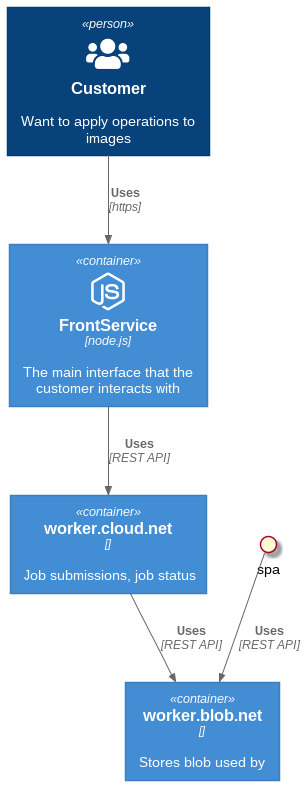

The diagram above was rendered by PlantUML. Its source (embedded in the PNG):
@startuml
!include https://raw.githubusercontent.com/plantuml-stdlib/C4-PlantUML/master/C4_Container.puml

!define DEVICONS https://raw.githubusercontent.com/tupadr3/plantuml-icon-font-sprites/master/devicons
!define FONTAWESOME https://raw.githubusercontent.com/tupadr3/plantuml-icon-font-sprites/master/font-awesome-5

!include DEVICONS/nodejs_small.puml
!include FONTAWESOME/users.puml


Person(user, "Customer", "Want to apply operations to images", $sprite="users")

Container(fs, "FrontService", "node.js", "The main interface that the customer interacts with", $sprite="nodejs_small")

Container(api1, "worker.cloud.net", , "Job submissions, job status")
Container(api2, "worker.blob.net", , "Stores blob used by ")


Rel(user, fs, "Uses", "https")
Rel(fs, api1, "Uses", "REST API")
Rel(spa, api2, "Uses", "REST API")
Rel(api1, api2, "Uses", "REST API")
@enduml